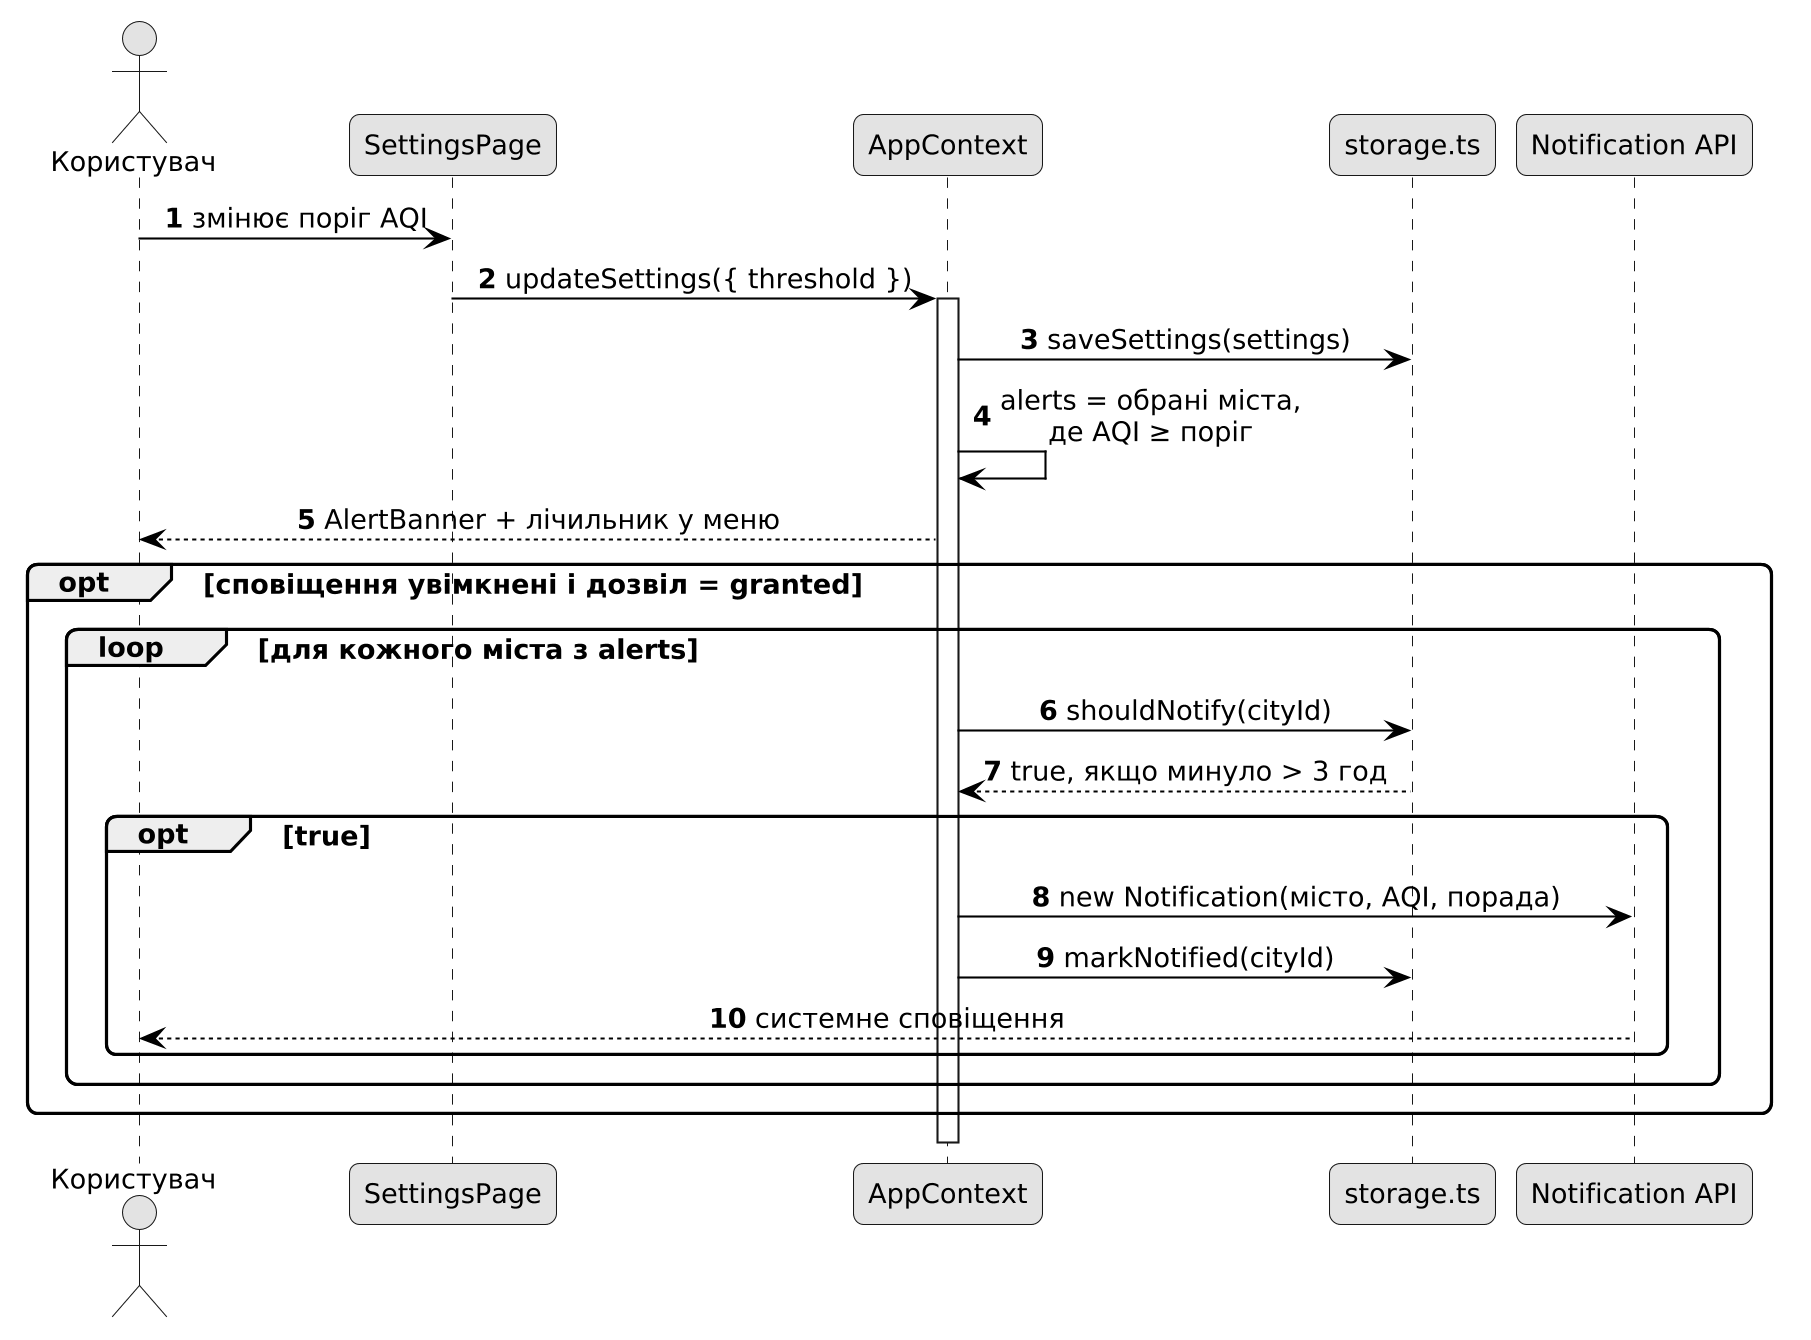

The diagram above was rendered by PlantUML. Its source (embedded in the PNG):
@startuml
skinparam monochrome true
skinparam shadowing false
skinparam dpi 200
skinparam defaultFontName Arial
skinparam defaultFontSize 13
skinparam backgroundColor white
skinparam ArrowColor black
skinparam roundCorner 10
skinparam packageStyle rectangle
skinparam sequenceMessageAlign center
skinparam noteBackgroundColor white
skinparam conditionStyle diamond
skinparam conditionEndStyle diamond

autonumber
actor "Користувач" as U
participant "SettingsPage" as S
participant "AppContext" as C
participant "storage.ts" as ST
participant "Notification API" as N

U -> S : змінює поріг AQI
S -> C : updateSettings({ threshold })
activate C
C -> ST : saveSettings(settings)
C -> C : alerts = обрані міста,\nде AQI ≥ поріг
C --> U : AlertBanner + лічильник у меню
opt сповіщення увімкнені і дозвіл = granted
  loop для кожного міста з alerts
    C -> ST : shouldNotify(cityId)
    ST --> C : true, якщо минуло > 3 год
    opt true
      C -> N : new Notification(місто, AQI, порада)
      C -> ST : markNotified(cityId)
      N --> U : системне сповіщення
    end
  end
end
deactivate C
@enduml